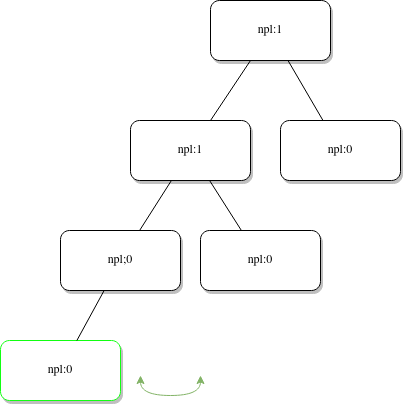

The diagram above was exported from draw.io. Its source (the exported page's mxGraphModel, read from the mxfile embedded in the PNG):
<mxGraphModel dx="1430" dy="545" grid="1" gridSize="10" guides="1" tooltips="1" connect="1" arrows="1" fold="1" page="1" pageScale="1" pageWidth="1100" pageHeight="850" background="none" math="0" shadow="0">
  <root>
    <mxCell id="0" />
    <mxCell id="1" parent="0" />
    <mxCell id="62893188c0fa7362-1" value="npl:1" style="whiteSpace=wrap;html=1;rounded=1;shadow=1;labelBackgroundColor=none;strokeWidth=1;fontFamily=Verdana;fontSize=12;align=center;" parent="1" vertex="1">
      <mxGeometry x="610" y="50" width="120" height="60" as="geometry" />
    </mxCell>
    <mxCell id="62893188c0fa7362-2" value="npl:1" style="whiteSpace=wrap;html=1;rounded=1;shadow=1;labelBackgroundColor=none;strokeWidth=1;fontFamily=Verdana;fontSize=12;align=center;" parent="1" vertex="1">
      <mxGeometry x="530" y="170" width="120" height="60" as="geometry" />
    </mxCell>
    <mxCell id="62893188c0fa7362-3" value="npl:0" style="whiteSpace=wrap;html=1;rounded=1;shadow=1;labelBackgroundColor=none;strokeWidth=1;fontFamily=Verdana;fontSize=12;align=center;" parent="1" vertex="1">
      <mxGeometry x="680" y="170" width="120" height="60" as="geometry" />
    </mxCell>
    <mxCell id="62893188c0fa7362-4" value="" style="rounded=0;html=1;labelBackgroundColor=none;startArrow=none;startFill=0;startSize=5;endArrow=none;endFill=0;endSize=5;jettySize=auto;orthogonalLoop=1;strokeWidth=1;fontFamily=Verdana;fontSize=12" parent="1" source="62893188c0fa7362-1" target="62893188c0fa7362-3" edge="1">
      <mxGeometry x="-0.3002" y="13" relative="1" as="geometry">
        <mxPoint as="offset" />
      </mxGeometry>
    </mxCell>
    <mxCell id="62893188c0fa7362-5" value="" style="rounded=0;html=1;labelBackgroundColor=none;startArrow=none;startFill=0;startSize=5;endArrow=none;endFill=0;endSize=5;jettySize=auto;orthogonalLoop=1;strokeWidth=1;fontFamily=Verdana;fontSize=12" parent="1" source="62893188c0fa7362-1" target="62893188c0fa7362-2" edge="1">
      <mxGeometry x="-0.359" y="-11" relative="1" as="geometry">
        <mxPoint as="offset" />
      </mxGeometry>
    </mxCell>
    <mxCell id="62893188c0fa7362-8" value="npl;0" style="whiteSpace=wrap;html=1;rounded=1;shadow=1;labelBackgroundColor=none;strokeWidth=1;fontFamily=Verdana;fontSize=12;align=center;" parent="1" vertex="1">
      <mxGeometry x="460" y="280" width="120" height="60" as="geometry" />
    </mxCell>
    <mxCell id="62893188c0fa7362-9" value="npl:0" style="whiteSpace=wrap;html=1;rounded=1;shadow=1;labelBackgroundColor=none;strokeWidth=1;fontFamily=Verdana;fontSize=12;align=center;" parent="1" vertex="1">
      <mxGeometry x="600" y="280" width="120" height="60" as="geometry" />
    </mxCell>
    <mxCell id="62893188c0fa7362-13" value="npl:0" style="whiteSpace=wrap;html=1;rounded=1;shadow=1;labelBackgroundColor=none;strokeWidth=1;fontFamily=Verdana;fontSize=12;align=center;strokeColor=#12FF12;" parent="1" vertex="1">
      <mxGeometry x="400" y="390" width="120" height="60" as="geometry" />
    </mxCell>
    <mxCell id="62893188c0fa7362-14" value="" style="rounded=0;html=1;labelBackgroundColor=none;startArrow=none;startFill=0;startSize=5;endArrow=none;endFill=0;endSize=5;jettySize=auto;orthogonalLoop=1;strokeWidth=1;fontFamily=Verdana;fontSize=12" parent="1" source="62893188c0fa7362-2" target="62893188c0fa7362-8" edge="1">
      <mxGeometry x="-0.2" y="-14" relative="1" as="geometry">
        <mxPoint as="offset" />
      </mxGeometry>
    </mxCell>
    <mxCell id="62893188c0fa7362-15" value="" style="rounded=0;html=1;labelBackgroundColor=none;startArrow=none;startFill=0;startSize=5;endArrow=none;endFill=0;endSize=5;jettySize=auto;orthogonalLoop=1;strokeWidth=1;fontFamily=Verdana;fontSize=12" parent="1" source="62893188c0fa7362-2" target="62893188c0fa7362-9" edge="1">
      <mxGeometry x="-0.2" y="14" relative="1" as="geometry">
        <mxPoint as="offset" />
      </mxGeometry>
    </mxCell>
    <mxCell id="62893188c0fa7362-19" value="" style="rounded=0;html=1;labelBackgroundColor=none;startArrow=none;startFill=0;startSize=5;endArrow=none;endFill=0;endSize=5;jettySize=auto;orthogonalLoop=1;strokeWidth=1;fontFamily=Verdana;fontSize=12" parent="1" source="62893188c0fa7362-8" target="62893188c0fa7362-13" edge="1">
      <mxGeometry x="-0.2842" y="12" relative="1" as="geometry">
        <mxPoint as="offset" />
      </mxGeometry>
    </mxCell>
    <mxCell id="6l0Gi1Z2VC78xbX-dxiV-15" value="" style="endArrow=classic;startArrow=classic;html=1;rounded=0;edgeStyle=orthogonalEdgeStyle;curved=1;fillColor=#d5e8d4;strokeColor=#82b366;" edge="1" parent="1">
      <mxGeometry width="50" height="50" relative="1" as="geometry">
        <mxPoint x="600" y="425" as="sourcePoint" />
        <mxPoint x="540" y="425" as="targetPoint" />
        <Array as="points">
          <mxPoint x="600" y="445" />
          <mxPoint x="540" y="445" />
        </Array>
      </mxGeometry>
    </mxCell>
  </root>
</mxGraphModel>